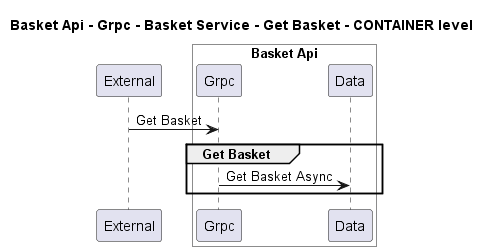

The diagram above was rendered by PlantUML. Its source (embedded in the PNG):
@startuml
!pragma layout smetana

title Basket Api - Grpc - Basket Service - Get Basket - CONTAINER level

participant "External" as C4InterFlow.SoftwareSystems.ExternalSystem

box "Basket Api" #White
    participant "Grpc" as dotnet.eShop.Architecture.SoftwareSystems.BasketApi.Containers.Grpc
    participant "Data" as dotnet.eShop.Architecture.SoftwareSystems.BasketApi.Containers.Data
end box


C4InterFlow.SoftwareSystems.ExternalSystem -> dotnet.eShop.Architecture.SoftwareSystems.BasketApi.Containers.Grpc : Get Basket
group Get Basket
dotnet.eShop.Architecture.SoftwareSystems.BasketApi.Containers.Grpc -> dotnet.eShop.Architecture.SoftwareSystems.BasketApi.Containers.Data : Get Basket Async
end


@enduml